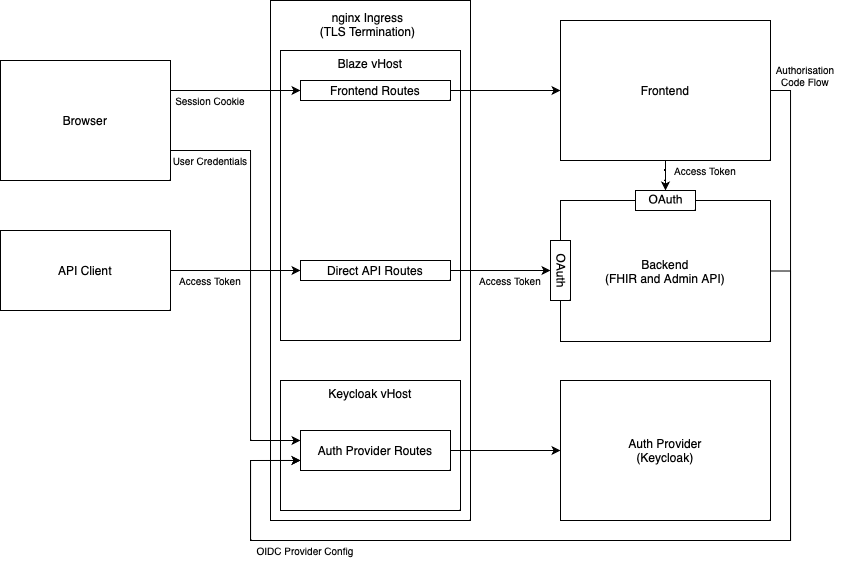

The diagram above was exported from draw.io. Its source (the exported page's mxGraphModel, read from the mxfile embedded in the PNG):
<mxGraphModel dx="1057" dy="-32" grid="1" gridSize="10" guides="0" tooltips="1" connect="1" arrows="1" fold="1" page="1" pageScale="1" pageWidth="1169" pageHeight="827" math="0" shadow="0">
  <root>
    <mxCell id="0" />
    <mxCell id="1" parent="0" />
    <mxCell id="rUtkjNJ1uQe5wAA12E_K-9" value="" style="rounded=0;whiteSpace=wrap;html=1;fillColor=default;" parent="1" vertex="1">
      <mxGeometry x="320" y="900" width="200" height="520" as="geometry" />
    </mxCell>
    <mxCell id="l390X0jVVyObdNu9A5I7-1" value="Blaze vHost" style="rounded=0;whiteSpace=wrap;html=1;fillColor=none;verticalAlign=top;" vertex="1" parent="1">
      <mxGeometry x="330" y="950" width="180" height="290" as="geometry" />
    </mxCell>
    <mxCell id="rUtkjNJ1uQe5wAA12E_K-11" value="nginx Ingress&lt;div&gt;(TLS Termination)&lt;/div&gt;" style="text;html=1;strokeColor=none;fillColor=none;align=center;verticalAlign=middle;whiteSpace=wrap;rounded=0;" parent="1" vertex="1">
      <mxGeometry x="340" y="900" width="155" height="48.5" as="geometry" />
    </mxCell>
    <mxCell id="dbGFg-htKO2WQg47awPi-7" value="" style="edgeStyle=orthogonalEdgeStyle;rounded=0;orthogonalLoop=1;jettySize=auto;html=1;exitX=1;exitY=0.5;exitDx=0;exitDy=0;" parent="1" source="dbGFg-htKO2WQg47awPi-22" target="dbGFg-htKO2WQg47awPi-5" edge="1">
      <mxGeometry relative="1" as="geometry">
        <mxPoint x="502.5" y="1022.7619047619047" as="sourcePoint" />
      </mxGeometry>
    </mxCell>
    <mxCell id="dbGFg-htKO2WQg47awPi-3" value="Backend&lt;div&gt;(FHIR and Admin API)&lt;/div&gt;" style="rounded=0;whiteSpace=wrap;html=1;" parent="1" vertex="1">
      <mxGeometry x="610" y="1100" width="210" height="141" as="geometry" />
    </mxCell>
    <mxCell id="dbGFg-htKO2WQg47awPi-26" style="edgeStyle=orthogonalEdgeStyle;rounded=0;orthogonalLoop=1;jettySize=auto;html=1;entryX=1;entryY=0.5;entryDx=0;entryDy=0;" parent="1" source="dbGFg-htKO2WQg47awPi-5" target="dbGFg-htKO2WQg47awPi-25" edge="1">
      <mxGeometry relative="1" as="geometry" />
    </mxCell>
    <mxCell id="dbGFg-htKO2WQg47awPi-5" value="Frontend" style="rounded=0;whiteSpace=wrap;html=1;" parent="1" vertex="1">
      <mxGeometry x="610" y="920" width="210" height="140" as="geometry" />
    </mxCell>
    <mxCell id="dbGFg-htKO2WQg47awPi-9" value="" style="edgeStyle=orthogonalEdgeStyle;rounded=0;orthogonalLoop=1;jettySize=auto;html=1;entryX=0;entryY=0.5;entryDx=0;entryDy=0;" parent="1" source="dbGFg-htKO2WQg47awPi-8" target="dbGFg-htKO2WQg47awPi-10" edge="1">
      <mxGeometry relative="1" as="geometry" />
    </mxCell>
    <mxCell id="dbGFg-htKO2WQg47awPi-8" value="Direct API Routes" style="text;html=1;align=center;verticalAlign=middle;whiteSpace=wrap;rounded=0;strokeColor=default;" parent="1" vertex="1">
      <mxGeometry x="350" y="1160" width="150" height="20" as="geometry" />
    </mxCell>
    <mxCell id="dbGFg-htKO2WQg47awPi-10" value="OAuth" style="rounded=0;whiteSpace=wrap;html=1;textDirection=vertical-rl;horizontal=1;flipH=1;flipV=1;" parent="1" vertex="1">
      <mxGeometry x="600" y="1140" width="20" height="60" as="geometry" />
    </mxCell>
    <mxCell id="dbGFg-htKO2WQg47awPi-12" value="Auth Provider&lt;div&gt;(Keycloak)&lt;/div&gt;" style="rounded=0;whiteSpace=wrap;html=1;" parent="1" vertex="1">
      <mxGeometry x="610" y="1280" width="210" height="140" as="geometry" />
    </mxCell>
    <mxCell id="dbGFg-htKO2WQg47awPi-13" value="Auth Provider&amp;nbsp;Routes" style="text;html=1;strokeColor=default;fillColor=none;align=center;verticalAlign=middle;whiteSpace=wrap;rounded=0;" parent="1" vertex="1">
      <mxGeometry x="350" y="1330" width="150" height="40" as="geometry" />
    </mxCell>
    <mxCell id="dbGFg-htKO2WQg47awPi-14" value="" style="edgeStyle=orthogonalEdgeStyle;rounded=0;orthogonalLoop=1;jettySize=auto;html=1;exitX=1;exitY=0.5;exitDx=0;exitDy=0;entryX=0.111;entryY=0.615;entryDx=0;entryDy=0;entryPerimeter=0;" parent="1" source="dbGFg-htKO2WQg47awPi-5" edge="1" target="l390X0jVVyObdNu9A5I7-2">
      <mxGeometry relative="1" as="geometry">
        <mxPoint x="513" y="1033" as="sourcePoint" />
        <mxPoint x="340" y="1360" as="targetPoint" />
        <Array as="points">
          <mxPoint x="840" y="990" />
          <mxPoint x="840" y="1440" />
          <mxPoint x="300" y="1440" />
          <mxPoint x="300" y="1360" />
        </Array>
      </mxGeometry>
    </mxCell>
    <mxCell id="dbGFg-htKO2WQg47awPi-15" value="" style="edgeStyle=orthogonalEdgeStyle;rounded=0;orthogonalLoop=1;jettySize=auto;html=1;entryX=0;entryY=0.5;entryDx=0;entryDy=0;exitX=1;exitY=0.5;exitDx=0;exitDy=0;" parent="1" source="dbGFg-htKO2WQg47awPi-13" target="dbGFg-htKO2WQg47awPi-12" edge="1">
      <mxGeometry relative="1" as="geometry">
        <mxPoint x="513" y="1114" as="sourcePoint" />
        <mxPoint x="600" y="1180" as="targetPoint" />
      </mxGeometry>
    </mxCell>
    <mxCell id="dbGFg-htKO2WQg47awPi-18" value="" style="edgeStyle=orthogonalEdgeStyle;rounded=0;orthogonalLoop=1;jettySize=auto;html=1;exitX=1;exitY=0.5;exitDx=0;exitDy=0;entryX=0;entryY=0.75;entryDx=0;entryDy=0;" parent="1" source="dbGFg-htKO2WQg47awPi-3" target="dbGFg-htKO2WQg47awPi-13" edge="1">
      <mxGeometry relative="1" as="geometry">
        <mxPoint x="580" y="1120" as="sourcePoint" />
        <mxPoint x="320" y="1330" as="targetPoint" />
        <Array as="points">
          <mxPoint x="840" y="1171" />
          <mxPoint x="840" y="1440" />
          <mxPoint x="300" y="1440" />
          <mxPoint x="300" y="1360" />
        </Array>
      </mxGeometry>
    </mxCell>
    <mxCell id="dbGFg-htKO2WQg47awPi-23" style="edgeStyle=orthogonalEdgeStyle;rounded=0;orthogonalLoop=1;jettySize=auto;html=1;entryX=0;entryY=0.5;entryDx=0;entryDy=0;exitX=1;exitY=0.25;exitDx=0;exitDy=0;" parent="1" source="dbGFg-htKO2WQg47awPi-19" target="dbGFg-htKO2WQg47awPi-22" edge="1">
      <mxGeometry relative="1" as="geometry" />
    </mxCell>
    <mxCell id="dbGFg-htKO2WQg47awPi-19" value="Browser" style="rounded=0;whiteSpace=wrap;html=1;" parent="1" vertex="1">
      <mxGeometry x="50" y="960" width="170" height="120" as="geometry" />
    </mxCell>
    <mxCell id="dbGFg-htKO2WQg47awPi-21" style="edgeStyle=orthogonalEdgeStyle;rounded=0;orthogonalLoop=1;jettySize=auto;html=1;entryX=0;entryY=0.5;entryDx=0;entryDy=0;" parent="1" source="dbGFg-htKO2WQg47awPi-20" target="dbGFg-htKO2WQg47awPi-8" edge="1">
      <mxGeometry relative="1" as="geometry" />
    </mxCell>
    <mxCell id="dbGFg-htKO2WQg47awPi-20" value="API Client" style="rounded=0;whiteSpace=wrap;html=1;" parent="1" vertex="1">
      <mxGeometry x="50" y="1130" width="170" height="80" as="geometry" />
    </mxCell>
    <mxCell id="dbGFg-htKO2WQg47awPi-22" value="Frontend Routes" style="text;html=1;align=center;verticalAlign=middle;whiteSpace=wrap;rounded=0;strokeColor=default;" parent="1" vertex="1">
      <mxGeometry x="350" y="980" width="150" height="20" as="geometry" />
    </mxCell>
    <mxCell id="dbGFg-htKO2WQg47awPi-25" value="OAuth" style="rounded=0;whiteSpace=wrap;html=1;textDirection=vertical-rl;horizontal=1;flipH=1;flipV=1;rotation=-90;" parent="1" vertex="1">
      <mxGeometry x="705" y="1070" width="20" height="60" as="geometry" />
    </mxCell>
    <mxCell id="dbGFg-htKO2WQg47awPi-27" value="&lt;font style=&quot;font-size: 10px;&quot;&gt;Access Token&lt;/font&gt;" style="text;html=1;strokeColor=none;fillColor=none;align=center;verticalAlign=middle;whiteSpace=wrap;rounded=0;fontSize=10;" parent="1" vertex="1">
      <mxGeometry x="710" y="1060" width="90" height="20" as="geometry" />
    </mxCell>
    <mxCell id="dbGFg-htKO2WQg47awPi-28" value="&lt;font style=&quot;font-size: 10px;&quot;&gt;Access Token&lt;/font&gt;" style="text;html=1;strokeColor=none;fillColor=none;align=center;verticalAlign=middle;whiteSpace=wrap;rounded=0;fontSize=10;" parent="1" vertex="1">
      <mxGeometry x="220" y="1170" width="80" height="20" as="geometry" />
    </mxCell>
    <mxCell id="dbGFg-htKO2WQg47awPi-31" style="edgeStyle=orthogonalEdgeStyle;rounded=0;orthogonalLoop=1;jettySize=auto;html=1;entryX=0;entryY=0.25;entryDx=0;entryDy=0;exitX=1;exitY=0.75;exitDx=0;exitDy=0;" parent="1" source="dbGFg-htKO2WQg47awPi-19" target="dbGFg-htKO2WQg47awPi-13" edge="1">
      <mxGeometry relative="1" as="geometry">
        <Array as="points">
          <mxPoint x="300" y="1050" />
          <mxPoint x="300" y="1340" />
        </Array>
      </mxGeometry>
    </mxCell>
    <mxCell id="dbGFg-htKO2WQg47awPi-30" value="&lt;font style=&quot;font-size: 10px;&quot;&gt;Session Cookie&lt;/font&gt;" style="text;html=1;strokeColor=none;fillColor=none;align=center;verticalAlign=middle;whiteSpace=wrap;rounded=0;fontSize=10;" parent="1" vertex="1">
      <mxGeometry x="220" y="990" width="80" height="20" as="geometry" />
    </mxCell>
    <mxCell id="dbGFg-htKO2WQg47awPi-32" value="&lt;font style=&quot;font-size: 10px;&quot;&gt;User Credentials&lt;/font&gt;" style="text;html=1;strokeColor=none;fillColor=none;align=center;verticalAlign=middle;whiteSpace=wrap;rounded=0;fontSize=10;" parent="1" vertex="1">
      <mxGeometry x="220" y="1050" width="80" height="20" as="geometry" />
    </mxCell>
    <mxCell id="dbGFg-htKO2WQg47awPi-33" value="&lt;font style=&quot;font-size: 10px;&quot;&gt;Authorisation Code Flow&lt;/font&gt;" style="text;html=1;strokeColor=none;fillColor=none;align=center;verticalAlign=middle;whiteSpace=wrap;rounded=0;fontSize=10;" parent="1" vertex="1">
      <mxGeometry x="820" y="960" width="70" height="30" as="geometry" />
    </mxCell>
    <mxCell id="dbGFg-htKO2WQg47awPi-34" value="&lt;font style=&quot;font-size: 10px;&quot;&gt;OIDC Provider Config&lt;/font&gt;" style="text;html=1;strokeColor=none;fillColor=none;align=center;verticalAlign=middle;whiteSpace=wrap;rounded=0;fontSize=10;" parent="1" vertex="1">
      <mxGeometry x="300" y="1440" width="110" height="20" as="geometry" />
    </mxCell>
    <mxCell id="dbGFg-htKO2WQg47awPi-35" value="&lt;font style=&quot;font-size: 10px;&quot;&gt;Access Token&lt;/font&gt;" style="text;html=1;strokeColor=none;fillColor=none;align=center;verticalAlign=middle;whiteSpace=wrap;rounded=0;fontSize=10;" parent="1" vertex="1">
      <mxGeometry x="520" y="1170" width="80" height="20" as="geometry" />
    </mxCell>
    <mxCell id="l390X0jVVyObdNu9A5I7-2" value="Keycloak vHost" style="rounded=0;whiteSpace=wrap;html=1;fillColor=none;verticalAlign=top;" vertex="1" parent="1">
      <mxGeometry x="330" y="1280" width="180" height="130" as="geometry" />
    </mxCell>
  </root>
</mxGraphModel>